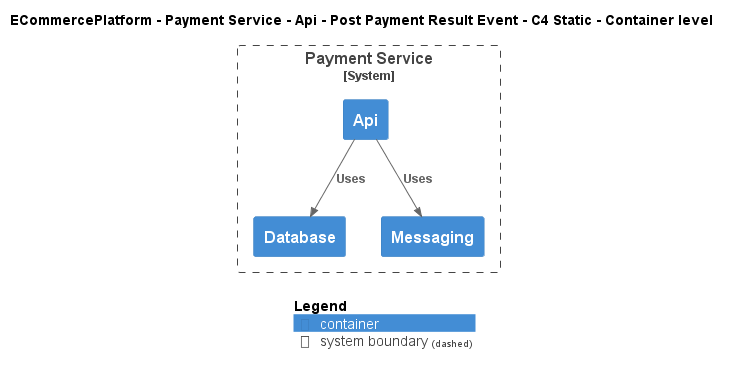

The diagram above was rendered by PlantUML. Its source (embedded in the PNG):
@startuml
!include ..\..\..\..\..\..\..\.c4s\C4_Container.puml

AddElementTag("c4interflow:lifecycle:new", $bgColor=green, $fontColor=#ffffff, $borderColor=green, $shadowing="False")
AddElementTag("c4interflow:lifecycle:changed", $bgColor=orange, $fontColor=#ffffff, $borderColor=orange, $shadowing="False")
AddElementTag("c4interflow:lifecycle:removed", $bgColor=red, $fontColor=#ffffff, $borderColor=red, $shadowing="False")

AddRelTag("c4interflow:lifecycle:new", $textColor=green, $lineColor=green)
AddRelTag("c4interflow:lifecycle:changed", $textColor=orange, $lineColor=orange)
AddRelTag("c4interflow:lifecycle:removed", $textColor=red, $lineColor=red)

SHOW_PERSON_PORTRAIT()
LAYOUT_TOP_DOWN()

skinparam linetype polyline

title ECommercePlatform - Payment Service - Api - Post Payment Result Event - C4 Static - Container level


System_Boundary(ECommercePlatform.SoftwareSystems.PaymentService, "Payment Service") {
    Container(ECommercePlatform.SoftwareSystems.PaymentService.Containers.Api, "Api", "", "")
    Container(ECommercePlatform.SoftwareSystems.PaymentService.Containers.Database, "Database", "", "")
    Container(ECommercePlatform.SoftwareSystems.PaymentService.Containers.Messaging, "Messaging", "", "")
}

Rel(ECommercePlatform.SoftwareSystems.PaymentService.Containers.Api, ECommercePlatform.SoftwareSystems.PaymentService.Containers.Database, "Uses")
Rel(ECommercePlatform.SoftwareSystems.PaymentService.Containers.Api, ECommercePlatform.SoftwareSystems.PaymentService.Containers.Messaging, "Uses")


SHOW_LEGEND()
@enduml